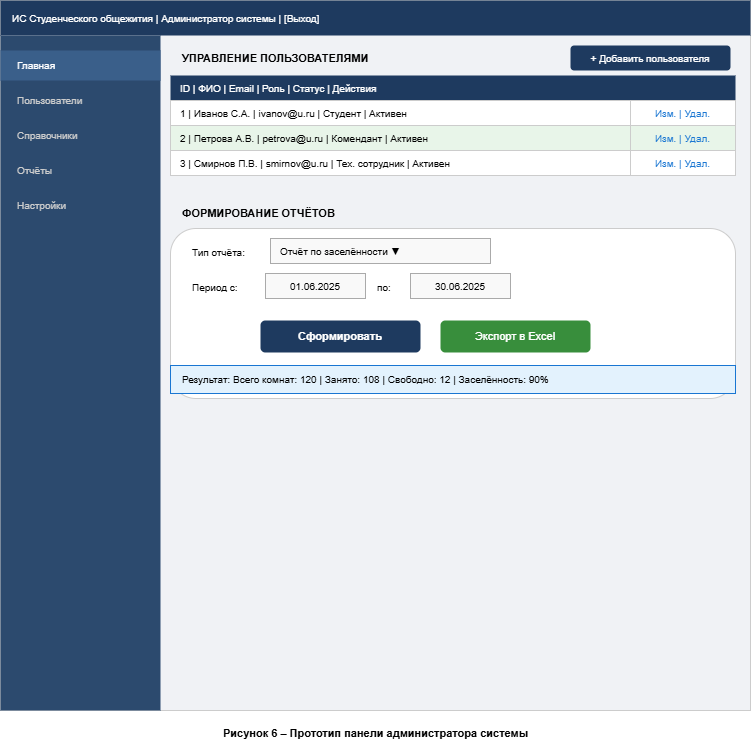

The diagram above was exported from draw.io. Its source (the exported page's mxGraphModel, read from the mxfile embedded in the PNG):
<mxGraphModel dx="1414" dy="829" grid="1" gridSize="10" guides="1" tooltips="1" connect="1" arrows="1" fold="1" page="1" pageScale="1" pageWidth="827" pageHeight="1169" math="0" shadow="0">
  <root>
    <mxCell id="0" />
    <mxCell id="1" parent="0" />
    <mxCell id="z-3z5abzF8DT43tztRhv-1" parent="1" style="text;html=1;align=center;fontStyle=1;fontSize=11;strokeColor=none;fillColor=none;" value="Рисунок 6 – Прототип панели администратора системы" vertex="1">
      <mxGeometry height="30" width="750" x="330" y="1000" as="geometry" />
    </mxCell>
    <mxCell id="z-3z5abzF8DT43tztRhv-2" parent="1" style="rounded=0;fillColor=#f0f2f5;strokeColor=#cccccc;" value="" vertex="1">
      <mxGeometry height="710" width="750" x="330" y="280" as="geometry" />
    </mxCell>
    <mxCell id="z-3z5abzF8DT43tztRhv-3" parent="1" style="rounded=0;whiteSpace=wrap;html=1;align=left;fontSize=10;fillColor=#1e3a5f;fontColor=#ffffff;strokeColor=none;spacingLeft=10;" value="ИС Студенческого общежития  |  Администратор системы  |  [Выход]" vertex="1">
      <mxGeometry height="35" width="750" x="330" y="280" as="geometry" />
    </mxCell>
    <mxCell id="z-3z5abzF8DT43tztRhv-4" parent="1" style="rounded=0;fillColor=#2c4a6e;strokeColor=none;" value="" vertex="1">
      <mxGeometry height="675" width="160" x="330" y="315" as="geometry" />
    </mxCell>
    <mxCell id="z-3z5abzF8DT43tztRhv-5" parent="1" style="rounded=0;whiteSpace=wrap;html=1;align=left;fontSize=10;fontColor=#ffffff;spacingLeft=15;fillColor=#3a5f8a;strokeColor=none;" value="Главная" vertex="1">
      <mxGeometry height="30" width="160" x="330" y="330" as="geometry" />
    </mxCell>
    <mxCell id="z-3z5abzF8DT43tztRhv-6" parent="1" style="rounded=0;whiteSpace=wrap;html=1;align=left;fontSize=10;fontColor=#cccccc;spacingLeft=15;fillColor=none;strokeColor=none;" value="Пользователи" vertex="1">
      <mxGeometry height="30" width="160" x="330" y="365" as="geometry" />
    </mxCell>
    <mxCell id="z-3z5abzF8DT43tztRhv-7" parent="1" style="rounded=0;whiteSpace=wrap;html=1;align=left;fontSize=10;fontColor=#cccccc;spacingLeft=15;fillColor=none;strokeColor=none;" value="Справочники" vertex="1">
      <mxGeometry height="30" width="160" x="330" y="400" as="geometry" />
    </mxCell>
    <mxCell id="z-3z5abzF8DT43tztRhv-8" parent="1" style="rounded=0;whiteSpace=wrap;html=1;align=left;fontSize=10;fontColor=#cccccc;spacingLeft=15;fillColor=none;strokeColor=none;" value="Отчёты" vertex="1">
      <mxGeometry height="30" width="160" x="330" y="435" as="geometry" />
    </mxCell>
    <mxCell id="z-3z5abzF8DT43tztRhv-9" parent="1" style="rounded=0;whiteSpace=wrap;html=1;align=left;fontSize=10;fontColor=#cccccc;spacingLeft=15;fillColor=none;strokeColor=none;" value="Настройки" vertex="1">
      <mxGeometry height="30" width="160" x="330" y="470" as="geometry" />
    </mxCell>
    <mxCell id="z-3z5abzF8DT43tztRhv-10" parent="1" style="text;html=1;align=left;fontSize=11;fontStyle=1;spacingLeft=5;strokeColor=none;fillColor=none;" value="УПРАВЛЕНИЕ ПОЛЬЗОВАТЕЛЯМИ" vertex="1">
      <mxGeometry height="25" width="350" x="505" y="325" as="geometry" />
    </mxCell>
    <mxCell id="z-3z5abzF8DT43tztRhv-11" parent="1" style="rounded=1;whiteSpace=wrap;html=1;fillColor=#1e3a5f;fontColor=#ffffff;strokeColor=none;fontSize=10;" value="+ Добавить пользователя" vertex="1">
      <mxGeometry height="25" width="160" x="900" y="325" as="geometry" />
    </mxCell>
    <mxCell id="z-3z5abzF8DT43tztRhv-12" parent="1" style="rounded=0;whiteSpace=wrap;html=1;align=left;fontSize=10;fillColor=#1e3a5f;fontColor=#ffffff;strokeColor=none;spacingLeft=8;" value="ID | ФИО | Email | Роль | Статус | Действия" vertex="1">
      <mxGeometry height="25" width="565" x="500" y="355" as="geometry" />
    </mxCell>
    <mxCell id="z-3z5abzF8DT43tztRhv-13" parent="1" style="rounded=0;whiteSpace=wrap;html=1;align=left;fontSize=10;fillColor=#ffffff;strokeColor=#cccccc;spacingLeft=8;" value="1 | Иванов С.А. | ivanov@u.ru | Студент | Активен" vertex="1">
      <mxGeometry height="25" width="460" x="500" y="380" as="geometry" />
    </mxCell>
    <mxCell id="z-3z5abzF8DT43tztRhv-14" parent="1" style="rounded=0;whiteSpace=wrap;html=1;align=center;fontSize=10;fillColor=#ffffff;strokeColor=#cccccc;fontColor=#1976d2;" value="Изм. | Удал." vertex="1">
      <mxGeometry height="25" width="105" x="960" y="380" as="geometry" />
    </mxCell>
    <mxCell id="z-3z5abzF8DT43tztRhv-15" parent="1" style="rounded=0;whiteSpace=wrap;html=1;align=left;fontSize=10;fillColor=#e8f5e9;strokeColor=#cccccc;spacingLeft=8;" value="2 | Петрова А.В. | petrova@u.ru | Комендант | Активен" vertex="1">
      <mxGeometry height="25" width="460" x="500" y="405" as="geometry" />
    </mxCell>
    <mxCell id="z-3z5abzF8DT43tztRhv-16" parent="1" style="rounded=0;whiteSpace=wrap;html=1;align=center;fontSize=10;fillColor=#e8f5e9;strokeColor=#cccccc;fontColor=#1976d2;" value="Изм. | Удал." vertex="1">
      <mxGeometry height="25" width="105" x="960" y="405" as="geometry" />
    </mxCell>
    <mxCell id="z-3z5abzF8DT43tztRhv-17" parent="1" style="rounded=0;whiteSpace=wrap;html=1;align=left;fontSize=10;fillColor=#ffffff;strokeColor=#cccccc;spacingLeft=8;" value="3 | Смирнов П.В. | smirnov@u.ru | Тех. сотрудник | Активен" vertex="1">
      <mxGeometry height="25" width="460" x="500" y="430" as="geometry" />
    </mxCell>
    <mxCell id="z-3z5abzF8DT43tztRhv-18" parent="1" style="rounded=0;whiteSpace=wrap;html=1;align=center;fontSize=10;fillColor=#ffffff;strokeColor=#cccccc;fontColor=#1976d2;" value="Изм. | Удал." vertex="1">
      <mxGeometry height="25" width="105" x="960" y="430" as="geometry" />
    </mxCell>
    <mxCell id="z-3z5abzF8DT43tztRhv-19" parent="1" style="text;html=1;align=left;fontSize=11;fontStyle=1;spacingLeft=5;strokeColor=none;fillColor=none;" value="ФОРМИРОВАНИЕ ОТЧЁТОВ" vertex="1">
      <mxGeometry height="25" width="300" x="505" y="480" as="geometry" />
    </mxCell>
    <mxCell id="z-3z5abzF8DT43tztRhv-20" parent="1" style="rounded=1;whiteSpace=wrap;html=1;fillColor=#ffffff;strokeColor=#cccccc;" value="" vertex="1">
      <mxGeometry height="170" width="565" x="500" y="508" as="geometry" />
    </mxCell>
    <mxCell id="z-3z5abzF8DT43tztRhv-21" parent="1" style="text;html=1;align=left;fontSize=10;spacingLeft=10;strokeColor=none;fillColor=none;" value="Тип отчёта:" vertex="1">
      <mxGeometry height="20" width="90" x="510" y="520" as="geometry" />
    </mxCell>
    <mxCell id="z-3z5abzF8DT43tztRhv-22" parent="1" style="rounded=0;whiteSpace=wrap;html=1;fillColor=#f9f9f9;strokeColor=#aaaaaa;align=left;spacingLeft=8;fontSize=10;" value="Отчёт по заселённости ▼" vertex="1">
      <mxGeometry height="25" width="220" x="600" y="518" as="geometry" />
    </mxCell>
    <mxCell id="z-3z5abzF8DT43tztRhv-23" parent="1" style="text;html=1;align=left;fontSize=10;spacingLeft=10;strokeColor=none;fillColor=none;" value="Период с:" vertex="1">
      <mxGeometry height="20" width="80" x="510" y="555" as="geometry" />
    </mxCell>
    <mxCell id="z-3z5abzF8DT43tztRhv-24" parent="1" style="rounded=0;whiteSpace=wrap;html=1;fillColor=#f9f9f9;strokeColor=#aaaaaa;align=center;fontSize=10;" value="01.06.2025" vertex="1">
      <mxGeometry height="25" width="100" x="595" y="553" as="geometry" />
    </mxCell>
    <mxCell id="z-3z5abzF8DT43tztRhv-25" parent="1" style="text;html=1;align=left;fontSize=10;strokeColor=none;fillColor=none;" value="по:" vertex="1">
      <mxGeometry height="20" width="30" x="705" y="555" as="geometry" />
    </mxCell>
    <mxCell id="z-3z5abzF8DT43tztRhv-26" parent="1" style="rounded=0;whiteSpace=wrap;html=1;fillColor=#f9f9f9;strokeColor=#aaaaaa;align=center;fontSize=10;" value="30.06.2025" vertex="1">
      <mxGeometry height="25" width="100" x="740" y="553" as="geometry" />
    </mxCell>
    <mxCell id="z-3z5abzF8DT43tztRhv-27" parent="1" style="rounded=1;whiteSpace=wrap;html=1;fillColor=#1e3a5f;fontColor=#ffffff;strokeColor=none;fontSize=11;fontStyle=1;" value="Сформировать" vertex="1">
      <mxGeometry height="32" width="160" x="590" y="600" as="geometry" />
    </mxCell>
    <mxCell id="z-3z5abzF8DT43tztRhv-28" parent="1" style="rounded=1;whiteSpace=wrap;html=1;fillColor=#388e3c;fontColor=#ffffff;strokeColor=none;fontSize=11;" value="Экспорт в Excel" vertex="1">
      <mxGeometry height="32" width="150" x="770" y="600" as="geometry" />
    </mxCell>
    <mxCell id="z-3z5abzF8DT43tztRhv-29" parent="1" style="rounded=0;whiteSpace=wrap;html=1;align=left;fontSize=10;fillColor=#e3f2fd;strokeColor=#1976d2;spacingLeft=10;" value="Результат:  Всего комнат: 120  |  Занято: 108  |  Свободно: 12  |  Заселённость: 90%" vertex="1">
      <mxGeometry height="28" width="565" x="500" y="645" as="geometry" />
    </mxCell>
  </root>
</mxGraphModel>